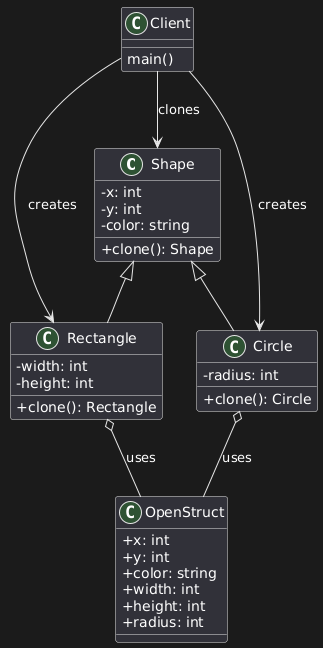

The diagram above was rendered by PlantUML. Its source (embedded in the PNG):
@startuml
skinparam classAttributeIconSize 0

class Shape {
    - x: int
    - y: int
    - color: string
    + clone(): Shape
}

class Rectangle {
    - width: int
    - height: int
    + clone(): Rectangle
}

class Circle {
    - radius: int
    + clone(): Circle
}

Shape <|-- Rectangle
Shape <|-- Circle

class OpenStruct {
    + x: int
    + y: int
    + color: string
    + width: int
    + height: int
    + radius: int
}

Rectangle o-- OpenStruct : uses
Circle o-- OpenStruct : uses

class Client {
    main()
}

Client --> Rectangle : creates
Client --> Circle : creates
Client --> Shape : clones
@enduml